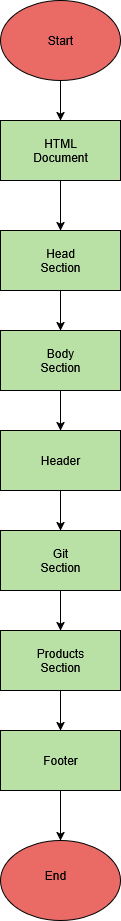

The diagram above was exported from draw.io. Its source (the exported page's mxGraphModel, read from the mxfile embedded in the PNG):
<mxGraphModel dx="1652" dy="938" grid="1" gridSize="10" guides="1" tooltips="1" connect="1" arrows="1" fold="1" page="1" pageScale="1" pageWidth="850" pageHeight="1100" math="0" shadow="0">
  <root>
    <mxCell id="0" />
    <mxCell id="1" parent="0" />
    <mxCell id="gCi123fdMjge5xdaKV9i-2" style="edgeStyle=orthogonalEdgeStyle;rounded=0;orthogonalLoop=1;jettySize=auto;html=1;" edge="1" parent="1" source="gCi123fdMjge5xdaKV9i-1">
      <mxGeometry relative="1" as="geometry">
        <mxPoint x="400" y="170" as="targetPoint" />
      </mxGeometry>
    </mxCell>
    <mxCell id="gCi123fdMjge5xdaKV9i-1" value="Start" style="ellipse;whiteSpace=wrap;html=1;fillColor=#EA6B66;" vertex="1" parent="1">
      <mxGeometry x="340" y="50" width="120" height="80" as="geometry" />
    </mxCell>
    <mxCell id="gCi123fdMjge5xdaKV9i-6" value="" style="edgeStyle=orthogonalEdgeStyle;rounded=0;orthogonalLoop=1;jettySize=auto;html=1;" edge="1" parent="1" source="gCi123fdMjge5xdaKV9i-3" target="gCi123fdMjge5xdaKV9i-5">
      <mxGeometry relative="1" as="geometry" />
    </mxCell>
    <mxCell id="gCi123fdMjge5xdaKV9i-3" value="&lt;div&gt;HTML&lt;/div&gt;&lt;div&gt;Document&lt;/div&gt;" style="rounded=0;whiteSpace=wrap;html=1;fillColor=#B9E0A5;" vertex="1" parent="1">
      <mxGeometry x="340" y="170" width="120" height="60" as="geometry" />
    </mxCell>
    <mxCell id="gCi123fdMjge5xdaKV9i-7" style="edgeStyle=orthogonalEdgeStyle;rounded=0;orthogonalLoop=1;jettySize=auto;html=1;" edge="1" parent="1" source="gCi123fdMjge5xdaKV9i-5">
      <mxGeometry relative="1" as="geometry">
        <mxPoint x="400" y="380" as="targetPoint" />
      </mxGeometry>
    </mxCell>
    <mxCell id="gCi123fdMjge5xdaKV9i-5" value="&lt;div&gt;Head&lt;/div&gt;&lt;div&gt;Section&lt;/div&gt;" style="rounded=0;whiteSpace=wrap;html=1;fillColor=#B9E0A5;" vertex="1" parent="1">
      <mxGeometry x="340" y="280" width="120" height="60" as="geometry" />
    </mxCell>
    <mxCell id="gCi123fdMjge5xdaKV9i-9" style="edgeStyle=orthogonalEdgeStyle;rounded=0;orthogonalLoop=1;jettySize=auto;html=1;exitX=0.5;exitY=1;exitDx=0;exitDy=0;" edge="1" parent="1" source="gCi123fdMjge5xdaKV9i-8">
      <mxGeometry relative="1" as="geometry">
        <mxPoint x="400" y="480" as="targetPoint" />
      </mxGeometry>
    </mxCell>
    <mxCell id="gCi123fdMjge5xdaKV9i-8" value="&lt;div&gt;Body&lt;/div&gt;&lt;div&gt;Section&lt;/div&gt;" style="rounded=0;whiteSpace=wrap;html=1;fillColor=#B9E0A5;" vertex="1" parent="1">
      <mxGeometry x="340" y="380" width="120" height="60" as="geometry" />
    </mxCell>
    <mxCell id="gCi123fdMjge5xdaKV9i-13" style="edgeStyle=orthogonalEdgeStyle;rounded=0;orthogonalLoop=1;jettySize=auto;html=1;" edge="1" parent="1" source="gCi123fdMjge5xdaKV9i-10">
      <mxGeometry relative="1" as="geometry">
        <mxPoint x="400" y="580" as="targetPoint" />
      </mxGeometry>
    </mxCell>
    <mxCell id="gCi123fdMjge5xdaKV9i-10" value="" style="rounded=0;whiteSpace=wrap;html=1;fillColor=#B9E0A5;" vertex="1" parent="1">
      <mxGeometry x="340" y="480" width="120" height="60" as="geometry" />
    </mxCell>
    <mxCell id="gCi123fdMjge5xdaKV9i-11" value="Header" style="text;html=1;align=center;verticalAlign=middle;whiteSpace=wrap;rounded=0;" vertex="1" parent="1">
      <mxGeometry x="370" y="495" width="60" height="30" as="geometry" />
    </mxCell>
    <mxCell id="gCi123fdMjge5xdaKV9i-16" style="edgeStyle=orthogonalEdgeStyle;rounded=0;orthogonalLoop=1;jettySize=auto;html=1;" edge="1" parent="1" source="gCi123fdMjge5xdaKV9i-14">
      <mxGeometry relative="1" as="geometry">
        <mxPoint x="400" y="680" as="targetPoint" />
      </mxGeometry>
    </mxCell>
    <mxCell id="gCi123fdMjge5xdaKV9i-14" value="" style="rounded=0;whiteSpace=wrap;html=1;fillColor=#B9E0A5;" vertex="1" parent="1">
      <mxGeometry x="340" y="580" width="120" height="60" as="geometry" />
    </mxCell>
    <mxCell id="gCi123fdMjge5xdaKV9i-15" value="&lt;div&gt;Git&lt;/div&gt;&lt;div&gt;Section&lt;/div&gt;" style="text;html=1;align=center;verticalAlign=middle;whiteSpace=wrap;rounded=0;" vertex="1" parent="1">
      <mxGeometry x="370" y="595" width="60" height="30" as="geometry" />
    </mxCell>
    <mxCell id="gCi123fdMjge5xdaKV9i-20" style="edgeStyle=orthogonalEdgeStyle;rounded=0;orthogonalLoop=1;jettySize=auto;html=1;" edge="1" parent="1" source="gCi123fdMjge5xdaKV9i-17">
      <mxGeometry relative="1" as="geometry">
        <mxPoint x="400" y="780" as="targetPoint" />
      </mxGeometry>
    </mxCell>
    <mxCell id="gCi123fdMjge5xdaKV9i-17" value="" style="rounded=0;whiteSpace=wrap;html=1;fillColor=#B9E0A5;" vertex="1" parent="1">
      <mxGeometry x="340" y="680" width="120" height="60" as="geometry" />
    </mxCell>
    <mxCell id="gCi123fdMjge5xdaKV9i-18" value="&lt;div&gt;&amp;nbsp;Products&amp;nbsp;&lt;/div&gt;&lt;div&gt;Section&lt;/div&gt;" style="text;html=1;align=center;verticalAlign=middle;whiteSpace=wrap;rounded=0;" vertex="1" parent="1">
      <mxGeometry x="370" y="695" width="60" height="30" as="geometry" />
    </mxCell>
    <mxCell id="gCi123fdMjge5xdaKV9i-25" value="" style="edgeStyle=orthogonalEdgeStyle;rounded=0;orthogonalLoop=1;jettySize=auto;html=1;" edge="1" parent="1" source="gCi123fdMjge5xdaKV9i-21">
      <mxGeometry relative="1" as="geometry">
        <mxPoint x="400" y="890" as="targetPoint" />
      </mxGeometry>
    </mxCell>
    <mxCell id="gCi123fdMjge5xdaKV9i-21" value="" style="rounded=0;whiteSpace=wrap;html=1;fillColor=#B9E0A5;" vertex="1" parent="1">
      <mxGeometry x="340" y="780" width="120" height="60" as="geometry" />
    </mxCell>
    <mxCell id="gCi123fdMjge5xdaKV9i-23" value="Footer" style="text;html=1;align=center;verticalAlign=middle;whiteSpace=wrap;rounded=0;" vertex="1" parent="1">
      <mxGeometry x="370" y="795" width="60" height="30" as="geometry" />
    </mxCell>
    <mxCell id="gCi123fdMjge5xdaKV9i-26" value="" style="ellipse;whiteSpace=wrap;html=1;fillColor=#EA6B66;" vertex="1" parent="1">
      <mxGeometry x="340" y="890" width="120" height="80" as="geometry" />
    </mxCell>
    <mxCell id="gCi123fdMjge5xdaKV9i-27" value="End" style="text;html=1;align=center;verticalAlign=middle;whiteSpace=wrap;rounded=0;" vertex="1" parent="1">
      <mxGeometry x="365" y="910" width="60" height="30" as="geometry" />
    </mxCell>
  </root>
</mxGraphModel>